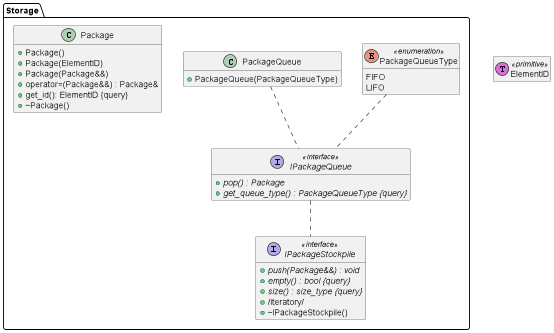

The diagram above was rendered by PlantUML. Its source (embedded in the PNG):
@startuml
' TODO

' --------

' ==== < CONFIGURATION > ====

hide empty members
hide <<function>> circle

' ==== END of < CONFIGURATION > ====

package "Storage" {

	interface IPackageStockpile <<interface>> {
	    + {abstract} push(Package&&) : void
	    + {abstract} empty() : bool {query}
	    + {abstract} size() : size_type {query}
	    + {method} /iteratory/
	    + ~IPackageStockpile()
	}

	interface IPackageQueue <<interface>> {
	    + {abstract} pop() : Package
	    + {abstract} get_queue_type() : PackageQueueType {query}
	}
	IPackageQueue .. IPackageStockpile

	enum PackageQueueType <<enumeration>> {
		FIFO
		LIFO
	}
	PackageQueueType .. IPackageQueue

	class PackageQueue {
	    + PackageQueue(PackageQueueType)
	}
	PackageQueue .. IPackageQueue

	class Package {
		+ Package()
		+ Package(ElementID)
		+ Package(Package&&)
		+ operator=(Package&&) : Package&
		+ get_id(): ElementID {query}
		+ ~Package()
	}

}

' == END of package "Storage"

' .. DATA TYPES --
together {
	class ElementID << (T,orchid) primitive>>
}

' == END of together


' ==== END of < POSITIONING > ====
@enduml